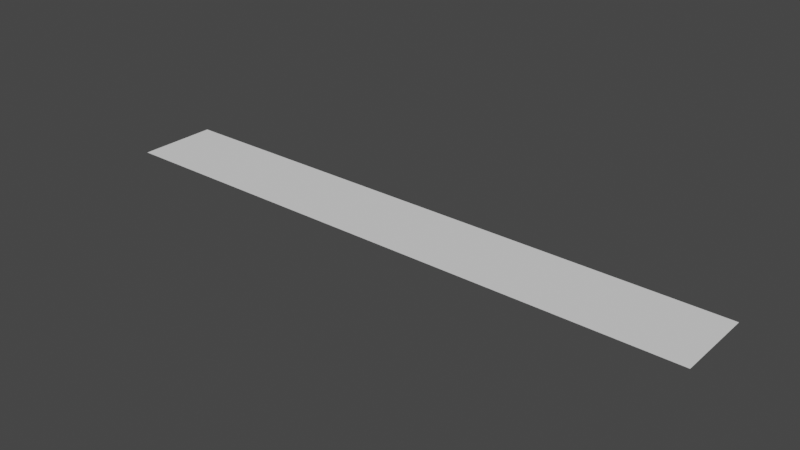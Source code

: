 # Source: Plane.blend  (saved by Blender 2.92.15; exported with 4.5.12 LTS)
import bpy
from mathutils import Matrix  # noqa: F401  (used for matrix-valued properties, if any)

bpy.ops.wm.read_factory_settings(use_empty=True)
scene = bpy.context.scene
scene.name = 'Scene'

# ---- collections
col_collection = bpy.data.collections.new('Collection'); scene.collection.children.link(col_collection)

# ---- world
world_world = bpy.data.worlds.new('World'); scene.world = world_world
world_world.use_nodes = True; world_world.node_tree.nodes.clear()
_N = world_world.node_tree.nodes; _L = world_world.node_tree.links
n0 = _N.new('ShaderNodeOutputWorld'); n0.name = 'World Output'; n0.location = (300, 300)
n1 = _N.new('ShaderNodeBackground'); n1.name = 'Background'; n1.location = (10, 300)
n1.inputs[0].default_value = (0.05088, 0.05088, 0.05088, 1.0)
_L.new(n1.outputs[0], n0.inputs[0])
n0.is_active_output = True
world_world.color = (0.05088, 0.05088, 0.05088)
world_world.use_sun_shadow = False
world_world.sun_shadow_jitter_overblur = 0.0

# ---- meshes
me_plane = bpy.data.meshes.new('Plane')
me_plane.from_pydata([(-1.0, -1.0, 0.0), (1.0, -1.0, 0.0), (-1.0, 1.0, 0.0), (1.0, 1.0, 0.0)], [], [(0, 1, 3, 2)])
_uv = me_plane.uv_layers.new(name='UVMap')
_uv.uv.foreach_set('vector', [0.0, 0.0, 1.0, 0.0, 1.0, 1.0, 0.0, 1.0])
me_plane.use_remesh_fix_poles = True
me_plane.use_remesh_preserve_attributes = False
me_plane.use_mirror_vertex_groups = False
me_plane.update()

# ---- objects
ob_plane = bpy.data.objects.new('Plane', me_plane)

# ---- transforms, parenting, visibility, modifiers, constraints
ob_plane.location = (0.0, 0.0, 0.0)
ob_plane.scale = (7.5, 1.0, 1.0)
ob_plane.lineart.crease_threshold = 0.0

# ---- collection membership
col_collection.objects.link(ob_plane)

# ---- scene / render settings (as saved in the file)
scene.frame_start = 1; scene.frame_end = 250; scene.frame_set(1)
scene.render.engine = 'BLENDER_EEVEE_NEXT'
scene.cycles.use_denoising = False
scene.cycles.samples = 128
scene.cycles.sampling_pattern = 'TABULATED_SOBOL'
scene.cycles.use_adaptive_sampling = False
scene.cycles.use_light_tree = False
scene.view_settings.view_transform = 'Filmic'
bpy.context.view_layer.update()

# ---- added for rendering (the .blend has no active camera and no usable light): camera, sun
cam_auto = bpy.data.cameras.new('AutoCamera')
cam_auto.lens = 50.0
cam_auto.sensor_width = 36.0
cam_auto.clip_end = 1000.0
ob_auto_camera = bpy.data.objects.new('AutoCamera', cam_auto)
scene.collection.objects.link(ob_auto_camera)
ob_auto_camera.location = (14.0012, -16.8014, 11.201)
ob_auto_camera.rotation_euler = (1.09748, -7.21219e-08, 0.694738)
scene.camera = ob_auto_camera
light_auto_sun = bpy.data.lights.new('AutoSun', 'SUN')
light_auto_sun.energy = 3.0
light_auto_sun.angle = 0.0523599
ob_auto_sun = bpy.data.objects.new('AutoSun', light_auto_sun)
scene.collection.objects.link(ob_auto_sun)
ob_auto_sun.rotation_euler = (0.872665, 0.174533, 0.523599)
bpy.context.view_layer.update()
